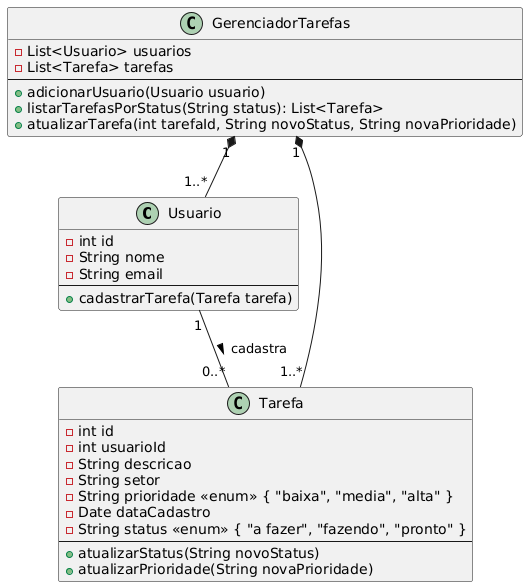

The diagram above was rendered by PlantUML. Its source (embedded in the PNG):
@startuml
class Usuario {
    - int id
    - String nome
    - String email
    --
    + cadastrarTarefa(Tarefa tarefa)
}

class Tarefa {
    - int id
    - int usuarioId
    - String descricao
    - String setor
    - String prioridade <<enum>> { "baixa", "media", "alta" }
    - Date dataCadastro
    - String status <<enum>> { "a fazer", "fazendo", "pronto" }
    --
    + atualizarStatus(String novoStatus)
    + atualizarPrioridade(String novaPrioridade)
}

class GerenciadorTarefas {
    - List<Usuario> usuarios
    - List<Tarefa> tarefas
    --
    + adicionarUsuario(Usuario usuario)
    + listarTarefasPorStatus(String status): List<Tarefa>
    + atualizarTarefa(int tarefaId, String novoStatus, String novaPrioridade)
}

Usuario "1" -- "0..*" Tarefa : cadastra >
GerenciadorTarefas "1" *-- "1..*" Usuario
GerenciadorTarefas "1" *-- "1..*" Tarefa
@enduml